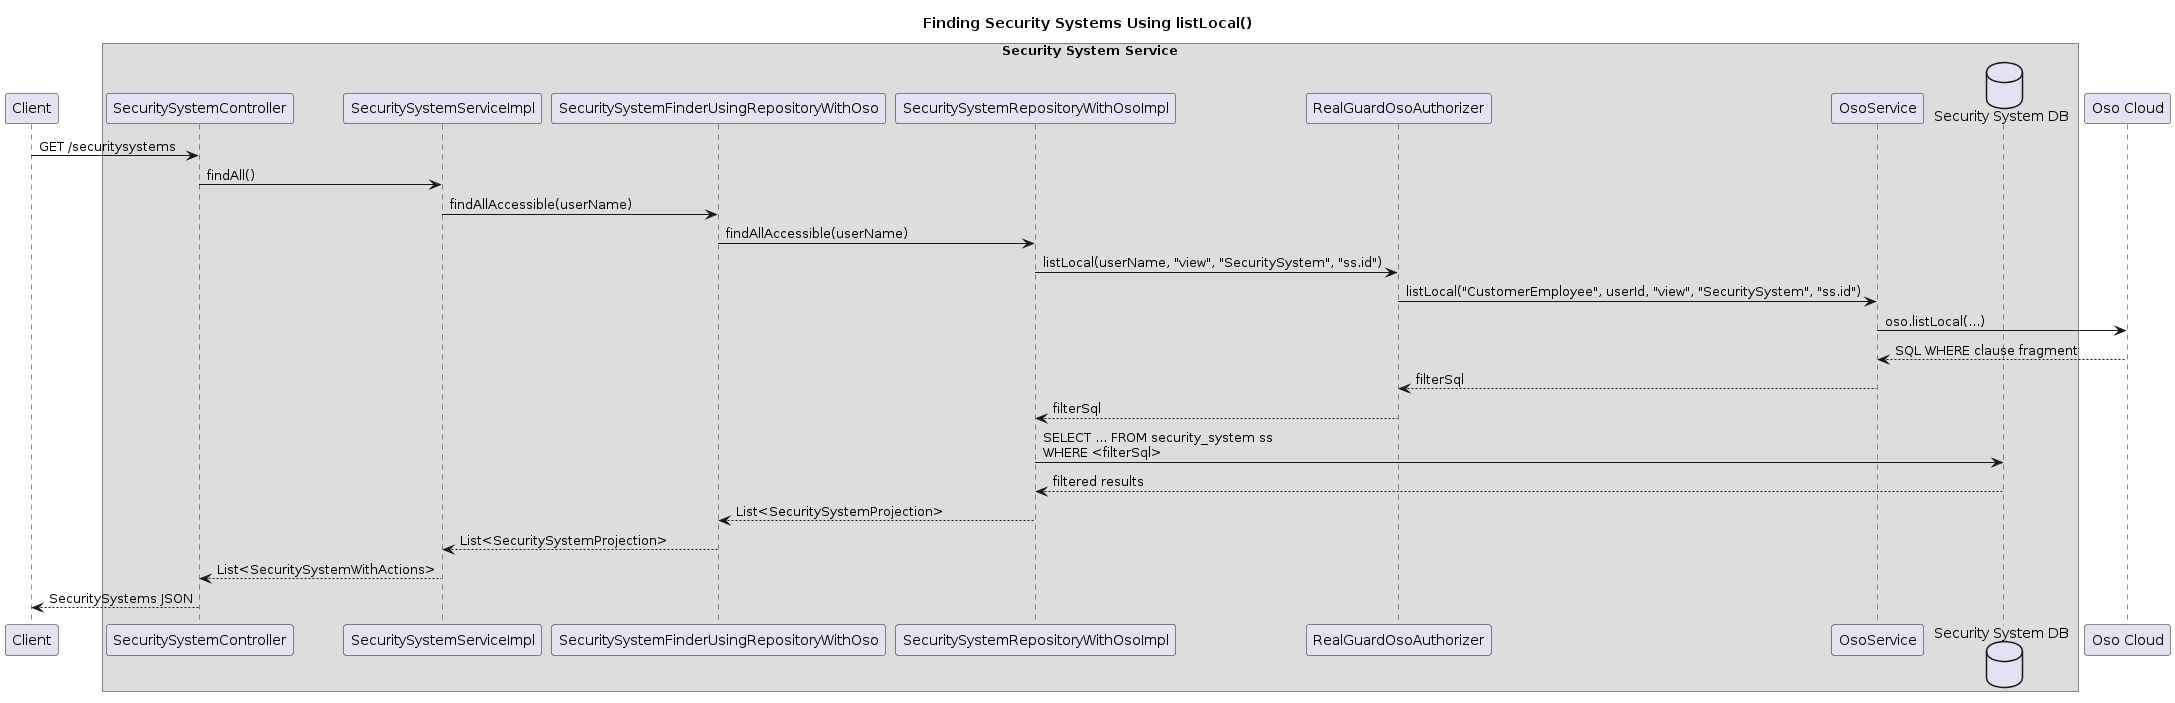

The diagram above was rendered by PlantUML. Its source (embedded in the PNG):
@startuml
title Finding Security Systems Using listLocal()

participant "Client" as C

box "Security System Service"
  participant "SecuritySystemController" as CTL
  participant "SecuritySystemServiceImpl" as SSI
  participant "SecuritySystemFinderUsingRepositoryWithOso" as FINDER
  participant "SecuritySystemRepositoryWithOsoImpl" as REPO
  participant "RealGuardOsoAuthorizer" as AUTH
  participant "OsoService" as OS
  database "Security System DB" as DB
end box

participant "Oso Cloud" as OSO

C -> CTL : GET /securitysystems
CTL -> SSI : findAll()
SSI -> FINDER : findAllAccessible(userName)
FINDER -> REPO : findAllAccessible(userName)
REPO -> AUTH : listLocal(userName, "view", "SecuritySystem", "ss.id")
AUTH -> OS : listLocal("CustomerEmployee", userId, "view", "SecuritySystem", "ss.id")
OS -> OSO : oso.listLocal(...)
OSO --> OS : SQL WHERE clause fragment
OS --> AUTH : filterSql
AUTH --> REPO : filterSql
REPO -> DB : SELECT ... FROM security_system ss\nWHERE <filterSql>
DB --> REPO : filtered results
REPO --> FINDER : List<SecuritySystemProjection>
FINDER --> SSI : List<SecuritySystemProjection>
SSI --> CTL : List<SecuritySystemWithActions>
CTL --> C : SecuritySystems JSON

@enduml